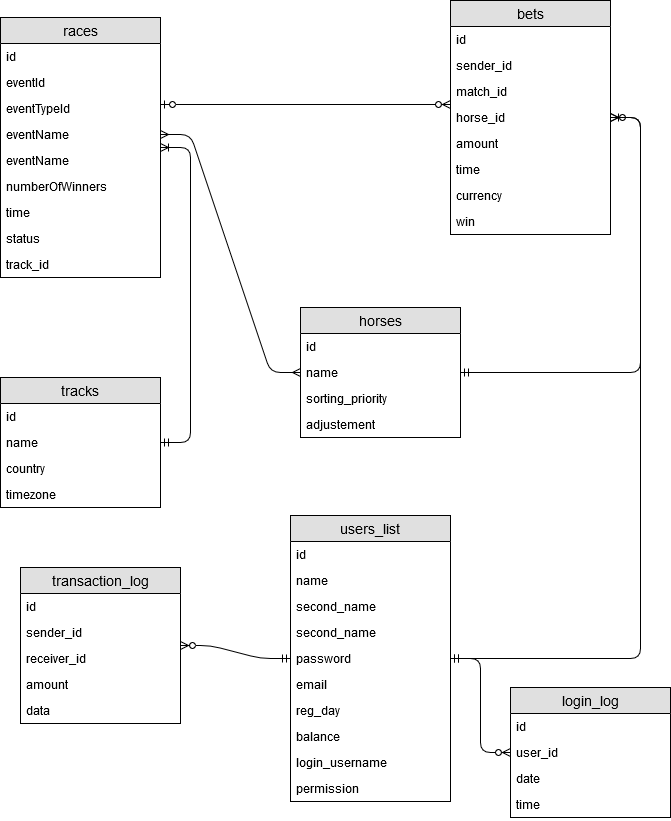

The diagram above was exported from draw.io. Its source (the exported page's mxGraphModel, read from the mxfile embedded in the PNG):
<mxGraphModel dx="1422" dy="791" grid="1" gridSize="10" guides="1" tooltips="1" connect="1" arrows="1" fold="1" page="1" pageScale="1" pageWidth="827" pageHeight="1169" math="0" shadow="0">
  <root>
    <mxCell id="0" />
    <mxCell id="1" parent="0" />
    <mxCell id="Ge8WoF13y9WxEdt0mBPd-78" value="" style="edgeStyle=entityRelationEdgeStyle;fontSize=12;html=1;endArrow=ERzeroToMany;startArrow=ERmandOne;" parent="1" source="Ge8WoF13y9WxEdt0mBPd-47" target="Ge8WoF13y9WxEdt0mBPd-57" edge="1">
      <mxGeometry width="100" height="100" relative="1" as="geometry">
        <mxPoint x="280" y="684" as="sourcePoint" />
        <mxPoint x="380" y="584" as="targetPoint" />
      </mxGeometry>
    </mxCell>
    <mxCell id="Ge8WoF13y9WxEdt0mBPd-57" value="transaction_log" style="swimlane;fontStyle=0;childLayout=stackLayout;horizontal=1;startSize=26;fillColor=#e0e0e0;horizontalStack=0;resizeParent=1;resizeParentMax=0;resizeLast=0;collapsible=1;marginBottom=0;swimlaneFillColor=#ffffff;align=center;fontSize=14;" parent="1" vertex="1">
      <mxGeometry x="90" y="690" width="160" height="156" as="geometry" />
    </mxCell>
    <mxCell id="Ge8WoF13y9WxEdt0mBPd-58" value="id" style="text;strokeColor=none;fillColor=none;spacingLeft=4;spacingRight=4;overflow=hidden;rotatable=0;points=[[0,0.5],[1,0.5]];portConstraint=eastwest;fontSize=12;" parent="Ge8WoF13y9WxEdt0mBPd-57" vertex="1">
      <mxGeometry y="26" width="160" height="26" as="geometry" />
    </mxCell>
    <mxCell id="Ge8WoF13y9WxEdt0mBPd-59" value="sender_id" style="text;strokeColor=none;fillColor=none;spacingLeft=4;spacingRight=4;overflow=hidden;rotatable=0;points=[[0,0.5],[1,0.5]];portConstraint=eastwest;fontSize=12;" parent="Ge8WoF13y9WxEdt0mBPd-57" vertex="1">
      <mxGeometry y="52" width="160" height="26" as="geometry" />
    </mxCell>
    <mxCell id="Ge8WoF13y9WxEdt0mBPd-60" value="receiver_id" style="text;strokeColor=none;fillColor=none;spacingLeft=4;spacingRight=4;overflow=hidden;rotatable=0;points=[[0,0.5],[1,0.5]];portConstraint=eastwest;fontSize=12;" parent="Ge8WoF13y9WxEdt0mBPd-57" vertex="1">
      <mxGeometry y="78" width="160" height="26" as="geometry" />
    </mxCell>
    <mxCell id="Ge8WoF13y9WxEdt0mBPd-63" value="amount" style="text;strokeColor=none;fillColor=none;spacingLeft=4;spacingRight=4;overflow=hidden;rotatable=0;points=[[0,0.5],[1,0.5]];portConstraint=eastwest;fontSize=12;" parent="Ge8WoF13y9WxEdt0mBPd-57" vertex="1">
      <mxGeometry y="104" width="160" height="26" as="geometry" />
    </mxCell>
    <mxCell id="Ge8WoF13y9WxEdt0mBPd-64" value="data" style="text;strokeColor=none;fillColor=none;spacingLeft=4;spacingRight=4;overflow=hidden;rotatable=0;points=[[0,0.5],[1,0.5]];portConstraint=eastwest;fontSize=12;" parent="Ge8WoF13y9WxEdt0mBPd-57" vertex="1">
      <mxGeometry y="130" width="160" height="26" as="geometry" />
    </mxCell>
    <mxCell id="Ge8WoF13y9WxEdt0mBPd-47" value="users_list" style="swimlane;fontStyle=0;childLayout=stackLayout;horizontal=1;startSize=26;fillColor=#e0e0e0;horizontalStack=0;resizeParent=1;resizeParentMax=0;resizeLast=0;collapsible=1;marginBottom=0;swimlaneFillColor=#ffffff;align=center;fontSize=14;" parent="1" vertex="1">
      <mxGeometry x="360" y="638" width="160" height="286" as="geometry" />
    </mxCell>
    <mxCell id="Ge8WoF13y9WxEdt0mBPd-48" value="id" style="text;strokeColor=none;fillColor=none;spacingLeft=4;spacingRight=4;overflow=hidden;rotatable=0;points=[[0,0.5],[1,0.5]];portConstraint=eastwest;fontSize=12;" parent="Ge8WoF13y9WxEdt0mBPd-47" vertex="1">
      <mxGeometry y="26" width="160" height="26" as="geometry" />
    </mxCell>
    <mxCell id="Ge8WoF13y9WxEdt0mBPd-49" value="name" style="text;strokeColor=none;fillColor=none;spacingLeft=4;spacingRight=4;overflow=hidden;rotatable=0;points=[[0,0.5],[1,0.5]];portConstraint=eastwest;fontSize=12;" parent="Ge8WoF13y9WxEdt0mBPd-47" vertex="1">
      <mxGeometry y="52" width="160" height="26" as="geometry" />
    </mxCell>
    <mxCell id="Ge8WoF13y9WxEdt0mBPd-50" value="second_name" style="text;strokeColor=none;fillColor=none;spacingLeft=4;spacingRight=4;overflow=hidden;rotatable=0;points=[[0,0.5],[1,0.5]];portConstraint=eastwest;fontSize=12;" parent="Ge8WoF13y9WxEdt0mBPd-47" vertex="1">
      <mxGeometry y="78" width="160" height="26" as="geometry" />
    </mxCell>
    <mxCell id="Ge8WoF13y9WxEdt0mBPd-51" value="second_name" style="text;strokeColor=none;fillColor=none;spacingLeft=4;spacingRight=4;overflow=hidden;rotatable=0;points=[[0,0.5],[1,0.5]];portConstraint=eastwest;fontSize=12;" parent="Ge8WoF13y9WxEdt0mBPd-47" vertex="1">
      <mxGeometry y="104" width="160" height="26" as="geometry" />
    </mxCell>
    <mxCell id="Ge8WoF13y9WxEdt0mBPd-52" value="password" style="text;strokeColor=none;fillColor=none;spacingLeft=4;spacingRight=4;overflow=hidden;rotatable=0;points=[[0,0.5],[1,0.5]];portConstraint=eastwest;fontSize=12;" parent="Ge8WoF13y9WxEdt0mBPd-47" vertex="1">
      <mxGeometry y="130" width="160" height="26" as="geometry" />
    </mxCell>
    <mxCell id="Ge8WoF13y9WxEdt0mBPd-53" value="email" style="text;strokeColor=none;fillColor=none;spacingLeft=4;spacingRight=4;overflow=hidden;rotatable=0;points=[[0,0.5],[1,0.5]];portConstraint=eastwest;fontSize=12;" parent="Ge8WoF13y9WxEdt0mBPd-47" vertex="1">
      <mxGeometry y="156" width="160" height="26" as="geometry" />
    </mxCell>
    <mxCell id="Ge8WoF13y9WxEdt0mBPd-54" value="reg_day" style="text;strokeColor=none;fillColor=none;spacingLeft=4;spacingRight=4;overflow=hidden;rotatable=0;points=[[0,0.5],[1,0.5]];portConstraint=eastwest;fontSize=12;" parent="Ge8WoF13y9WxEdt0mBPd-47" vertex="1">
      <mxGeometry y="182" width="160" height="26" as="geometry" />
    </mxCell>
    <mxCell id="Ge8WoF13y9WxEdt0mBPd-55" value="balance" style="text;strokeColor=none;fillColor=none;spacingLeft=4;spacingRight=4;overflow=hidden;rotatable=0;points=[[0,0.5],[1,0.5]];portConstraint=eastwest;fontSize=12;" parent="Ge8WoF13y9WxEdt0mBPd-47" vertex="1">
      <mxGeometry y="208" width="160" height="26" as="geometry" />
    </mxCell>
    <mxCell id="vWTSM66cYnauVqDz5CZC-2" value="login_username" style="text;strokeColor=none;fillColor=none;spacingLeft=4;spacingRight=4;overflow=hidden;rotatable=0;points=[[0,0.5],[1,0.5]];portConstraint=eastwest;fontSize=12;" parent="Ge8WoF13y9WxEdt0mBPd-47" vertex="1">
      <mxGeometry y="234" width="160" height="26" as="geometry" />
    </mxCell>
    <mxCell id="Ge8WoF13y9WxEdt0mBPd-56" value="permission" style="text;strokeColor=none;fillColor=none;spacingLeft=4;spacingRight=4;overflow=hidden;rotatable=0;points=[[0,0.5],[1,0.5]];portConstraint=eastwest;fontSize=12;" parent="Ge8WoF13y9WxEdt0mBPd-47" vertex="1">
      <mxGeometry y="260" width="160" height="26" as="geometry" />
    </mxCell>
    <mxCell id="Ge8WoF13y9WxEdt0mBPd-80" value="" style="edgeStyle=entityRelationEdgeStyle;fontSize=12;html=1;endArrow=ERzeroToMany;startArrow=ERmandOne;" parent="1" source="Ge8WoF13y9WxEdt0mBPd-47" target="Ge8WoF13y9WxEdt0mBPd-65" edge="1">
      <mxGeometry width="100" height="100" relative="1" as="geometry">
        <mxPoint x="530" y="684" as="sourcePoint" />
        <mxPoint x="630" y="584" as="targetPoint" />
      </mxGeometry>
    </mxCell>
    <mxCell id="Ge8WoF13y9WxEdt0mBPd-81" value="" style="edgeStyle=entityRelationEdgeStyle;fontSize=12;html=1;endArrow=ERzeroToMany;startArrow=ERmandOne;" parent="1" source="Ge8WoF13y9WxEdt0mBPd-47" target="Ge8WoF13y9WxEdt0mBPd-70" edge="1">
      <mxGeometry width="100" height="100" relative="1" as="geometry">
        <mxPoint x="370" y="470" as="sourcePoint" />
        <mxPoint x="470" y="370" as="targetPoint" />
      </mxGeometry>
    </mxCell>
    <mxCell id="Ge8WoF13y9WxEdt0mBPd-83" value="" style="edgeStyle=entityRelationEdgeStyle;fontSize=12;html=1;endArrow=ERoneToMany;startArrow=ERmandOne;jumpStyle=arc;" parent="1" source="Ge8WoF13y9WxEdt0mBPd-29" target="Ge8WoF13y9WxEdt0mBPd-70" edge="1">
      <mxGeometry width="100" height="100" relative="1" as="geometry">
        <mxPoint x="610" y="280" as="sourcePoint" />
        <mxPoint x="710" y="180" as="targetPoint" />
      </mxGeometry>
    </mxCell>
    <mxCell id="Ge8WoF13y9WxEdt0mBPd-65" value="login_log" style="swimlane;fontStyle=0;childLayout=stackLayout;horizontal=1;startSize=26;fillColor=#e0e0e0;horizontalStack=0;resizeParent=1;resizeParentMax=0;resizeLast=0;collapsible=1;marginBottom=0;swimlaneFillColor=#ffffff;align=center;fontSize=14;" parent="1" vertex="1">
      <mxGeometry x="580" y="810" width="160" height="130" as="geometry" />
    </mxCell>
    <mxCell id="Ge8WoF13y9WxEdt0mBPd-66" value="id" style="text;strokeColor=none;fillColor=none;spacingLeft=4;spacingRight=4;overflow=hidden;rotatable=0;points=[[0,0.5],[1,0.5]];portConstraint=eastwest;fontSize=12;" parent="Ge8WoF13y9WxEdt0mBPd-65" vertex="1">
      <mxGeometry y="26" width="160" height="26" as="geometry" />
    </mxCell>
    <mxCell id="Ge8WoF13y9WxEdt0mBPd-67" value="user_id" style="text;strokeColor=none;fillColor=none;spacingLeft=4;spacingRight=4;overflow=hidden;rotatable=0;points=[[0,0.5],[1,0.5]];portConstraint=eastwest;fontSize=12;" parent="Ge8WoF13y9WxEdt0mBPd-65" vertex="1">
      <mxGeometry y="52" width="160" height="26" as="geometry" />
    </mxCell>
    <mxCell id="Ge8WoF13y9WxEdt0mBPd-68" value="date" style="text;strokeColor=none;fillColor=none;spacingLeft=4;spacingRight=4;overflow=hidden;rotatable=0;points=[[0,0.5],[1,0.5]];portConstraint=eastwest;fontSize=12;" parent="Ge8WoF13y9WxEdt0mBPd-65" vertex="1">
      <mxGeometry y="78" width="160" height="26" as="geometry" />
    </mxCell>
    <mxCell id="Ge8WoF13y9WxEdt0mBPd-69" value="time" style="text;strokeColor=none;fillColor=none;spacingLeft=4;spacingRight=4;overflow=hidden;rotatable=0;points=[[0,0.5],[1,0.5]];portConstraint=eastwest;fontSize=12;" parent="Ge8WoF13y9WxEdt0mBPd-65" vertex="1">
      <mxGeometry y="104" width="160" height="26" as="geometry" />
    </mxCell>
    <mxCell id="Ge8WoF13y9WxEdt0mBPd-29" value="horses" style="swimlane;fontStyle=0;childLayout=stackLayout;horizontal=1;startSize=26;fillColor=#e0e0e0;horizontalStack=0;resizeParent=1;resizeParentMax=0;resizeLast=0;collapsible=1;marginBottom=0;swimlaneFillColor=#ffffff;align=center;fontSize=14;" parent="1" vertex="1">
      <mxGeometry x="370" y="430" width="160" height="130" as="geometry" />
    </mxCell>
    <mxCell id="Ge8WoF13y9WxEdt0mBPd-30" value="id" style="text;strokeColor=none;fillColor=none;spacingLeft=4;spacingRight=4;overflow=hidden;rotatable=0;points=[[0,0.5],[1,0.5]];portConstraint=eastwest;fontSize=12;" parent="Ge8WoF13y9WxEdt0mBPd-29" vertex="1">
      <mxGeometry y="26" width="160" height="26" as="geometry" />
    </mxCell>
    <mxCell id="Ge8WoF13y9WxEdt0mBPd-31" value="name" style="text;strokeColor=none;fillColor=none;spacingLeft=4;spacingRight=4;overflow=hidden;rotatable=0;points=[[0,0.5],[1,0.5]];portConstraint=eastwest;fontSize=12;" parent="Ge8WoF13y9WxEdt0mBPd-29" vertex="1">
      <mxGeometry y="52" width="160" height="26" as="geometry" />
    </mxCell>
    <mxCell id="Ge8WoF13y9WxEdt0mBPd-32" value="sorting_priority" style="text;strokeColor=none;fillColor=none;spacingLeft=4;spacingRight=4;overflow=hidden;rotatable=0;points=[[0,0.5],[1,0.5]];portConstraint=eastwest;fontSize=12;" parent="Ge8WoF13y9WxEdt0mBPd-29" vertex="1">
      <mxGeometry y="78" width="160" height="26" as="geometry" />
    </mxCell>
    <mxCell id="Ge8WoF13y9WxEdt0mBPd-40" value="adjustement" style="text;strokeColor=none;fillColor=none;spacingLeft=4;spacingRight=4;overflow=hidden;rotatable=0;points=[[0,0.5],[1,0.5]];portConstraint=eastwest;fontSize=12;" parent="Ge8WoF13y9WxEdt0mBPd-29" vertex="1">
      <mxGeometry y="104" width="160" height="26" as="geometry" />
    </mxCell>
    <mxCell id="Ge8WoF13y9WxEdt0mBPd-70" value="bets" style="swimlane;fontStyle=0;childLayout=stackLayout;horizontal=1;startSize=26;fillColor=#e0e0e0;horizontalStack=0;resizeParent=1;resizeParentMax=0;resizeLast=0;collapsible=1;marginBottom=0;swimlaneFillColor=#ffffff;align=center;fontSize=14;" parent="1" vertex="1">
      <mxGeometry x="520" y="123" width="160" height="234" as="geometry" />
    </mxCell>
    <mxCell id="Ge8WoF13y9WxEdt0mBPd-71" value="id" style="text;strokeColor=none;fillColor=none;spacingLeft=4;spacingRight=4;overflow=hidden;rotatable=0;points=[[0,0.5],[1,0.5]];portConstraint=eastwest;fontSize=12;" parent="Ge8WoF13y9WxEdt0mBPd-70" vertex="1">
      <mxGeometry y="26" width="160" height="26" as="geometry" />
    </mxCell>
    <mxCell id="Ge8WoF13y9WxEdt0mBPd-72" value="sender_id" style="text;strokeColor=none;fillColor=none;spacingLeft=4;spacingRight=4;overflow=hidden;rotatable=0;points=[[0,0.5],[1,0.5]];portConstraint=eastwest;fontSize=12;" parent="Ge8WoF13y9WxEdt0mBPd-70" vertex="1">
      <mxGeometry y="52" width="160" height="26" as="geometry" />
    </mxCell>
    <mxCell id="Ge8WoF13y9WxEdt0mBPd-73" value="match_id" style="text;strokeColor=none;fillColor=none;spacingLeft=4;spacingRight=4;overflow=hidden;rotatable=0;points=[[0,0.5],[1,0.5]];portConstraint=eastwest;fontSize=12;" parent="Ge8WoF13y9WxEdt0mBPd-70" vertex="1">
      <mxGeometry y="78" width="160" height="26" as="geometry" />
    </mxCell>
    <mxCell id="Ge8WoF13y9WxEdt0mBPd-74" value="horse_id" style="text;strokeColor=none;fillColor=none;spacingLeft=4;spacingRight=4;overflow=hidden;rotatable=0;points=[[0,0.5],[1,0.5]];portConstraint=eastwest;fontSize=12;" parent="Ge8WoF13y9WxEdt0mBPd-70" vertex="1">
      <mxGeometry y="104" width="160" height="26" as="geometry" />
    </mxCell>
    <mxCell id="Ge8WoF13y9WxEdt0mBPd-75" value="amount" style="text;strokeColor=none;fillColor=none;spacingLeft=4;spacingRight=4;overflow=hidden;rotatable=0;points=[[0,0.5],[1,0.5]];portConstraint=eastwest;fontSize=12;" parent="Ge8WoF13y9WxEdt0mBPd-70" vertex="1">
      <mxGeometry y="130" width="160" height="26" as="geometry" />
    </mxCell>
    <mxCell id="Ge8WoF13y9WxEdt0mBPd-76" value="time" style="text;strokeColor=none;fillColor=none;spacingLeft=4;spacingRight=4;overflow=hidden;rotatable=0;points=[[0,0.5],[1,0.5]];portConstraint=eastwest;fontSize=12;" parent="Ge8WoF13y9WxEdt0mBPd-70" vertex="1">
      <mxGeometry y="156" width="160" height="26" as="geometry" />
    </mxCell>
    <mxCell id="Ge8WoF13y9WxEdt0mBPd-77" value="currency" style="text;strokeColor=none;fillColor=none;spacingLeft=4;spacingRight=4;overflow=hidden;rotatable=0;points=[[0,0.5],[1,0.5]];portConstraint=eastwest;fontSize=12;" parent="Ge8WoF13y9WxEdt0mBPd-70" vertex="1">
      <mxGeometry y="182" width="160" height="26" as="geometry" />
    </mxCell>
    <mxCell id="Y4cl2P8K_ZEGSSiO1MU2-1" value="win" style="text;strokeColor=none;fillColor=none;spacingLeft=4;spacingRight=4;overflow=hidden;rotatable=0;points=[[0,0.5],[1,0.5]];portConstraint=eastwest;fontSize=12;" parent="Ge8WoF13y9WxEdt0mBPd-70" vertex="1">
      <mxGeometry y="208" width="160" height="26" as="geometry" />
    </mxCell>
    <mxCell id="Ge8WoF13y9WxEdt0mBPd-41" value="tracks" style="swimlane;fontStyle=0;childLayout=stackLayout;horizontal=1;startSize=26;fillColor=#e0e0e0;horizontalStack=0;resizeParent=1;resizeParentMax=0;resizeLast=0;collapsible=1;marginBottom=0;swimlaneFillColor=#ffffff;align=center;fontSize=14;" parent="1" vertex="1">
      <mxGeometry x="70" y="500" width="160" height="130" as="geometry" />
    </mxCell>
    <mxCell id="Ge8WoF13y9WxEdt0mBPd-42" value="id" style="text;strokeColor=none;fillColor=none;spacingLeft=4;spacingRight=4;overflow=hidden;rotatable=0;points=[[0,0.5],[1,0.5]];portConstraint=eastwest;fontSize=12;" parent="Ge8WoF13y9WxEdt0mBPd-41" vertex="1">
      <mxGeometry y="26" width="160" height="26" as="geometry" />
    </mxCell>
    <mxCell id="Ge8WoF13y9WxEdt0mBPd-43" value="name" style="text;strokeColor=none;fillColor=none;spacingLeft=4;spacingRight=4;overflow=hidden;rotatable=0;points=[[0,0.5],[1,0.5]];portConstraint=eastwest;fontSize=12;" parent="Ge8WoF13y9WxEdt0mBPd-41" vertex="1">
      <mxGeometry y="52" width="160" height="26" as="geometry" />
    </mxCell>
    <mxCell id="Ge8WoF13y9WxEdt0mBPd-44" value="country" style="text;strokeColor=none;fillColor=none;spacingLeft=4;spacingRight=4;overflow=hidden;rotatable=0;points=[[0,0.5],[1,0.5]];portConstraint=eastwest;fontSize=12;" parent="Ge8WoF13y9WxEdt0mBPd-41" vertex="1">
      <mxGeometry y="78" width="160" height="26" as="geometry" />
    </mxCell>
    <mxCell id="Ge8WoF13y9WxEdt0mBPd-45" value="timezone" style="text;strokeColor=none;fillColor=none;spacingLeft=4;spacingRight=4;overflow=hidden;rotatable=0;points=[[0,0.5],[1,0.5]];portConstraint=eastwest;fontSize=12;" parent="Ge8WoF13y9WxEdt0mBPd-41" vertex="1">
      <mxGeometry y="104" width="160" height="26" as="geometry" />
    </mxCell>
    <mxCell id="Ge8WoF13y9WxEdt0mBPd-25" value="races" style="swimlane;fontStyle=0;childLayout=stackLayout;horizontal=1;startSize=26;fillColor=#e0e0e0;horizontalStack=0;resizeParent=1;resizeParentMax=0;resizeLast=0;collapsible=1;marginBottom=0;swimlaneFillColor=#ffffff;align=center;fontSize=14;" parent="1" vertex="1">
      <mxGeometry x="70" y="140" width="160" height="260" as="geometry" />
    </mxCell>
    <mxCell id="Ge8WoF13y9WxEdt0mBPd-26" value="id" style="text;strokeColor=none;fillColor=none;spacingLeft=4;spacingRight=4;overflow=hidden;rotatable=0;points=[[0,0.5],[1,0.5]];portConstraint=eastwest;fontSize=12;" parent="Ge8WoF13y9WxEdt0mBPd-25" vertex="1">
      <mxGeometry y="26" width="160" height="26" as="geometry" />
    </mxCell>
    <mxCell id="Ge8WoF13y9WxEdt0mBPd-27" value="eventId" style="text;strokeColor=none;fillColor=none;spacingLeft=4;spacingRight=4;overflow=hidden;rotatable=0;points=[[0,0.5],[1,0.5]];portConstraint=eastwest;fontSize=12;" parent="Ge8WoF13y9WxEdt0mBPd-25" vertex="1">
      <mxGeometry y="52" width="160" height="26" as="geometry" />
    </mxCell>
    <mxCell id="Ge8WoF13y9WxEdt0mBPd-28" value="eventTypeId" style="text;strokeColor=none;fillColor=none;spacingLeft=4;spacingRight=4;overflow=hidden;rotatable=0;points=[[0,0.5],[1,0.5]];portConstraint=eastwest;fontSize=12;" parent="Ge8WoF13y9WxEdt0mBPd-25" vertex="1">
      <mxGeometry y="78" width="160" height="26" as="geometry" />
    </mxCell>
    <mxCell id="Ge8WoF13y9WxEdt0mBPd-88" value="eventName" style="text;strokeColor=none;fillColor=none;spacingLeft=4;spacingRight=4;overflow=hidden;rotatable=0;points=[[0,0.5],[1,0.5]];portConstraint=eastwest;fontSize=12;" parent="Ge8WoF13y9WxEdt0mBPd-25" vertex="1">
      <mxGeometry y="104" width="160" height="26" as="geometry" />
    </mxCell>
    <mxCell id="Ge8WoF13y9WxEdt0mBPd-34" value="eventName" style="text;strokeColor=none;fillColor=none;spacingLeft=4;spacingRight=4;overflow=hidden;rotatable=0;points=[[0,0.5],[1,0.5]];portConstraint=eastwest;fontSize=12;" parent="Ge8WoF13y9WxEdt0mBPd-25" vertex="1">
      <mxGeometry y="130" width="160" height="26" as="geometry" />
    </mxCell>
    <mxCell id="Ge8WoF13y9WxEdt0mBPd-35" value="numberOfWinners" style="text;strokeColor=none;fillColor=none;spacingLeft=4;spacingRight=4;overflow=hidden;rotatable=0;points=[[0,0.5],[1,0.5]];portConstraint=eastwest;fontSize=12;" parent="Ge8WoF13y9WxEdt0mBPd-25" vertex="1">
      <mxGeometry y="156" width="160" height="26" as="geometry" />
    </mxCell>
    <mxCell id="Ge8WoF13y9WxEdt0mBPd-36" value="time" style="text;strokeColor=none;fillColor=none;spacingLeft=4;spacingRight=4;overflow=hidden;rotatable=0;points=[[0,0.5],[1,0.5]];portConstraint=eastwest;fontSize=12;" parent="Ge8WoF13y9WxEdt0mBPd-25" vertex="1">
      <mxGeometry y="182" width="160" height="26" as="geometry" />
    </mxCell>
    <mxCell id="Ge8WoF13y9WxEdt0mBPd-37" value="status" style="text;strokeColor=none;fillColor=none;spacingLeft=4;spacingRight=4;overflow=hidden;rotatable=0;points=[[0,0.5],[1,0.5]];portConstraint=eastwest;fontSize=12;" parent="Ge8WoF13y9WxEdt0mBPd-25" vertex="1">
      <mxGeometry y="208" width="160" height="26" as="geometry" />
    </mxCell>
    <mxCell id="Ge8WoF13y9WxEdt0mBPd-38" value="track_id" style="text;strokeColor=none;fillColor=none;spacingLeft=4;spacingRight=4;overflow=hidden;rotatable=0;points=[[0,0.5],[1,0.5]];portConstraint=eastwest;fontSize=12;" parent="Ge8WoF13y9WxEdt0mBPd-25" vertex="1">
      <mxGeometry y="234" width="160" height="26" as="geometry" />
    </mxCell>
    <mxCell id="Ge8WoF13y9WxEdt0mBPd-85" value="" style="edgeStyle=entityRelationEdgeStyle;fontSize=12;html=1;endArrow=ERmany;startArrow=ERmany;strokeColor=#000000;exitX=1;exitY=0.5;exitDx=0;exitDy=0;" parent="1" source="Ge8WoF13y9WxEdt0mBPd-88" target="Ge8WoF13y9WxEdt0mBPd-29" edge="1">
      <mxGeometry width="100" height="100" relative="1" as="geometry">
        <mxPoint x="350" y="430" as="sourcePoint" />
        <mxPoint x="450" y="330" as="targetPoint" />
      </mxGeometry>
    </mxCell>
    <mxCell id="Ge8WoF13y9WxEdt0mBPd-86" value="" style="edgeStyle=entityRelationEdgeStyle;fontSize=12;html=1;endArrow=ERoneToMany;startArrow=ERmandOne;strokeColor=#000000;" parent="1" source="Ge8WoF13y9WxEdt0mBPd-41" target="Ge8WoF13y9WxEdt0mBPd-25" edge="1">
      <mxGeometry width="100" height="100" relative="1" as="geometry">
        <mxPoint x="350" y="430" as="sourcePoint" />
        <mxPoint x="450" y="330" as="targetPoint" />
      </mxGeometry>
    </mxCell>
    <mxCell id="Ge8WoF13y9WxEdt0mBPd-87" value="" style="edgeStyle=orthogonalEdgeStyle;fontSize=12;html=1;endArrow=ERzeroToMany;startArrow=ERzeroToOne;strokeColor=#000000;labelPosition=left;verticalLabelPosition=top;align=right;verticalAlign=bottom;" parent="1" source="Ge8WoF13y9WxEdt0mBPd-25" target="Ge8WoF13y9WxEdt0mBPd-70" edge="1">
      <mxGeometry width="100" height="100" relative="1" as="geometry">
        <mxPoint x="280" y="230" as="sourcePoint" />
        <mxPoint x="380" y="130" as="targetPoint" />
        <Array as="points">
          <mxPoint x="290" y="227" />
          <mxPoint x="290" y="227" />
        </Array>
      </mxGeometry>
    </mxCell>
  </root>
</mxGraphModel>